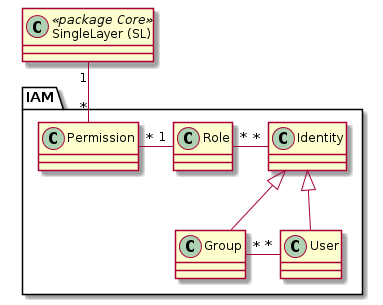

The diagram above was rendered by PlantUML. Its source (embedded in the PNG):
@startuml
package IAM {
class "Identity" as ident
class "Group" as grp
class "User" as usr
class "Role" as role
class "Permission" as perm

ident <|-- grp
ident <|-- usr

perm "*" -right- "1" role
role "*" -right- "*" ident
grp "*" -right- "*" usr
}

class "SingleLayer (SL)" as sl << package Core >>
sl "1" -- "*" perm
@enduml